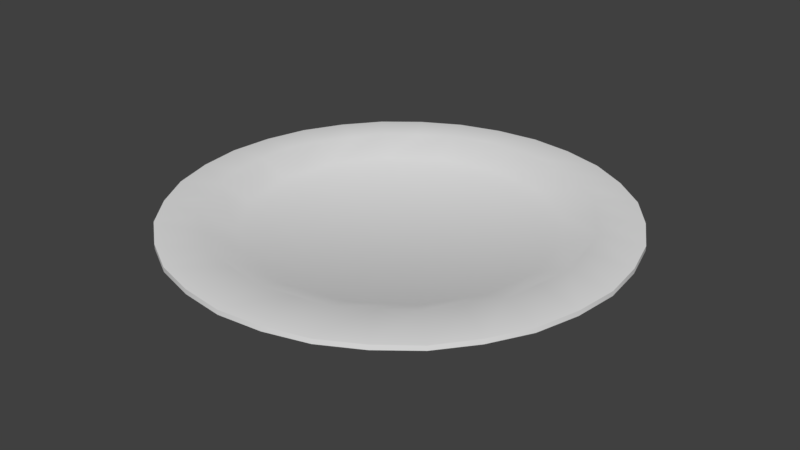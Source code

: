 # Source: bord.blend  (saved by Blender 2.79.0; exported with 4.5.12 LTS)
import bpy
from mathutils import Matrix  # noqa: F401  (used for matrix-valued properties, if any)

bpy.ops.wm.read_factory_settings(use_empty=True)
scene = bpy.context.scene
scene.name = 'Scene'

# ---- collections
col_collection_1 = bpy.data.collections.new('Collection 1'); scene.collection.children.link(col_collection_1)

# ---- node groups
ng_auto_smooth = bpy.data.node_groups.new('Auto Smooth', 'GeometryNodeTree')
_s = ng_auto_smooth.interface.new_socket(name='Geometry', in_out='OUTPUT', socket_type='NodeSocketGeometry')
_s = ng_auto_smooth.interface.new_socket(name='Geometry', in_out='INPUT', socket_type='NodeSocketGeometry')
_s = ng_auto_smooth.interface.new_socket(name='Angle', in_out='INPUT', socket_type='NodeSocketFloat')
_s.subtype = 'ANGLE'
_s.min_value = 0.0
_s.max_value = 3.142
ng_auto_smooth.is_modifier = True
_N = ng_auto_smooth.nodes; _L = ng_auto_smooth.links
n0 = _N.new('NodeGroupOutput'); n0.name = 'Group Output'; n0.location = (480, -100)
n1 = _N.new('NodeGroupInput'); n1.name = 'Group Input'; n1.location = (-420, -300)
n2 = _N.new('NodeGroupInput'); n2.name = 'Group Input.001'; n2.location = (-60, -100)
n3 = _N.new('GeometryNodeSetShadeSmooth'); n3.name = 'Set Shade Smooth'; n3.location = (120, -100)
n3.domain = 'EDGE'
n4 = _N.new('GeometryNodeSetShadeSmooth'); n4.name = 'Set Shade Smooth.001'; n4.location = (300, -100)
n5 = _N.new('GeometryNodeInputMeshEdgeAngle'); n5.name = 'Edge Angle'; n5.location = (-420, -220)
n6 = _N.new('GeometryNodeInputEdgeSmooth'); n6.name = 'Is Edge Smooth'; n6.location = (-60, -160)
n7 = _N.new('GeometryNodeInputShadeSmooth'); n7.name = 'Is Face Smooth'; n7.location = (-240, -340)
n8 = _N.new('FunctionNodeBooleanMath'); n8.name = 'Boolean Math'; n8.location = (-60, -220)
n9 = _N.new('FunctionNodeCompare'); n9.name = 'Compare'; n9.location = (-240, -180)
n9.operation = 'LESS_EQUAL'
_L.new(n5.outputs[0], n9.inputs[0])
_L.new(n4.outputs[0], n0.inputs[0])
_L.new(n1.outputs[1], n9.inputs[1])
_L.new(n9.outputs[0], n8.inputs[0])
_L.new(n7.outputs[0], n8.inputs[1])
_L.new(n2.outputs[0], n3.inputs[0])
_L.new(n6.outputs[0], n3.inputs[1])
_L.new(n3.outputs[0], n4.inputs[0])
_L.new(n8.outputs[0], n3.inputs[2])
n0.is_active_output = True

# ---- world
world_world = bpy.data.worlds.new('World'); scene.world = world_world
world_world.color = (0.05088, 0.05088, 0.05088)
world_world.use_sun_shadow = False
world_world.sun_shadow_jitter_overblur = 0.0
world_world.cycles.sampling_method = 'MANUAL'

# ---- meshes
me_cylinder = bpy.data.meshes.new('Cylinder')
me_cylinder.from_pydata([(1.01e-07, -1.425e-08, 0.03085), (1.01e-07, -1.425e-08, 0.04186), (1.01e-07, 0.1207, 0.04504), (1.01e-07, 0.1207, 0.04758), (0.0462, 0.1115, 0.04504), (0.0462, 0.1115, 0.04758), (0.08537, 0.08537, 0.04504), (0.08537, 0.08537, 0.04758), (0.1115, 0.0462, 0.04504), (0.1115, 0.0462, 0.04758), (0.1207, -1.953e-08, 0.04504), (0.1207, -1.953e-08, 0.04758), (0.1115, -0.0462, 0.04504), (0.1115, -0.0462, 0.04758), (0.08537, -0.08537, 0.04504), (0.08537, -0.08537, 0.04758), (0.0462, -0.1115, 0.04504), (0.0462, -0.1115, 0.04758), (1.193e-07, -0.1207, 0.04504), (1.193e-07, -0.1207, 0.04758), (-0.0462, -0.1115, 0.04504), (-0.0462, -0.1115, 0.04758), (-0.08537, -0.08537, 0.04504), (-0.08537, -0.08537, 0.04758), (-0.1115, -0.0462, 0.04504), (-0.1115, -0.0462, 0.04758), (-0.1207, -1.281e-08, 0.04504), (-0.1207, -1.281e-08, 0.04758), (-0.1115, 0.0462, 0.04504), (-0.1115, 0.0462, 0.04758), (-0.08537, 0.08537, 0.04504), (-0.08537, 0.08537, 0.04758), (-0.0462, 0.1115, 0.04504), (-0.0462, 0.1115, 0.04758), (9.869e-08, 0.1027, 0.04222), (0.0393, 0.09487, 0.04222), (0.03743, 0.09038, 0.04967), (9.942e-08, 0.09782, 0.04967), (0.07261, 0.07261, 0.04222), (0.06917, 0.06917, 0.04967), (0.09487, 0.0393, 0.04222), (0.09038, 0.03743, 0.04967), (0.1027, -1.966e-08, 0.04222), (0.09782, -1.959e-08, 0.04967), (0.09487, -0.0393, 0.04222), (0.09038, -0.03743, 0.04967), (0.07261, -0.07261, 0.04222), (0.06917, -0.06917, 0.04967), (0.0393, -0.09487, 0.04222), (0.03743, -0.09038, 0.04967), (1.16e-07, -0.1027, 0.04222), (1.159e-07, -0.09782, 0.04967), (-0.0393, -0.09487, 0.04222), (-0.03743, -0.09038, 0.04967), (-0.07261, -0.07261, 0.04222), (-0.06917, -0.06917, 0.04967), (-0.09487, -0.0393, 0.04222), (-0.09038, -0.03743, 0.04967), (-0.1027, -1.281e-08, 0.04222), (-0.09782, -1.306e-08, 0.04967), (-0.09487, 0.0393, 0.04222), (-0.09038, 0.03743, 0.04967), (-0.07261, 0.07261, 0.04222), (-0.06917, 0.06917, 0.04967), (-0.0393, 0.09487, 0.04222), (-0.03743, 0.09038, 0.04967), (0.02347, 0.118, 0.04498), (0.02347, 0.118, 0.04765), (0.06684, 0.1, 0.04498), (0.06684, 0.1, 0.04765), (0.1, 0.06684, 0.04498), (0.1, 0.06684, 0.04765), (0.118, 0.02347, 0.04498), (0.118, 0.02347, 0.04765), (0.118, -0.02347, 0.04498), (0.118, -0.02347, 0.04765), (0.1, -0.06684, 0.04498), (0.1, -0.06684, 0.04765), (0.06684, -0.1, 0.04498), (0.06684, -0.1, 0.04765), (0.02347, -0.118, 0.04498), (0.02347, -0.118, 0.04765), (-0.02347, -0.118, 0.04498), (-0.02347, -0.118, 0.04765), (-0.06684, -0.1, 0.04498), (-0.06684, -0.1, 0.04765), (-0.1, -0.06684, 0.04498), (-0.1, -0.06684, 0.04765), (-0.118, -0.02347, 0.04498), (-0.118, -0.02347, 0.04765), (-0.118, 0.02347, 0.04498), (-0.118, 0.02347, 0.04765), (-0.1, 0.06684, 0.04498), (-0.1, 0.06684, 0.04765), (-0.06684, 0.1, 0.04498), (-0.06684, 0.1, 0.04765), (-0.02347, 0.118, 0.04498), (-0.02347, 0.118, 0.04765), (0.01518, 0.0763, 0.03085), (0.01872, 0.0941, 0.04967), (0.04322, 0.06469, 0.03085), (0.0533, 0.07977, 0.04967), (0.06469, 0.04322, 0.03085), (0.07977, 0.0533, 0.04967), (0.0763, 0.01518, 0.03085), (0.0941, 0.01872, 0.04967), (0.0763, -0.01518, 0.03085), (0.0941, -0.01872, 0.04967), (0.06469, -0.04322, 0.03085), (0.07977, -0.0533, 0.04967), (0.04322, -0.06469, 0.03085), (0.0533, -0.07977, 0.04967), (0.01518, -0.0763, 0.03085), (0.01872, -0.0941, 0.04967), (-0.01518, -0.0763, 0.03085), (-0.01872, -0.0941, 0.04967), (-0.04322, -0.06469, 0.03085), (-0.0533, -0.07977, 0.04967), (-0.06468, -0.04322, 0.03085), (-0.07977, -0.0533, 0.04967), (-0.0763, -0.01518, 0.03085), (-0.0941, -0.01872, 0.04967), (-0.0763, 0.01518, 0.03085), (-0.0941, 0.01872, 0.04967), (-0.06468, 0.04322, 0.03085), (-0.07977, 0.0533, 0.04967), (-0.04322, 0.06469, 0.03085), (-0.0533, 0.07977, 0.04967), (-0.01518, 0.0763, 0.03085), (-0.01872, 0.0941, 0.04967), (9.729e-08, 0.08052, 0.04186), (0.03082, 0.07439, 0.04186), (0.05694, 0.05694, 0.04186), (0.07439, 0.03082, 0.04186), (0.08052, -1.798e-08, 0.04186), (0.07439, -0.03082, 0.04186), (0.05694, -0.05694, 0.04186), (0.03082, -0.07439, 0.04186), (1.108e-07, -0.08052, 0.04186), (-0.03082, -0.07439, 0.04186), (-0.05694, -0.05694, 0.04186), (-0.07439, -0.03082, 0.04186), (-0.08052, -1.261e-08, 0.04186), (-0.07439, 0.03082, 0.04186), (-0.05694, 0.05694, 0.04186), (-0.03082, 0.07439, 0.04186), (0.01965, 0.09878, 0.04222), (0.03035, 0.07328, 0.03085), (0.05596, 0.08374, 0.04222), (0.05609, 0.05609, 0.03085), (0.08374, 0.05595, 0.04222), (0.07328, 0.03035, 0.03085), (0.09878, 0.01965, 0.04222), (0.07932, -1.966e-08, 0.03085), (0.09878, -0.01965, 0.04222), (0.07328, -0.03035, 0.03085), (0.08374, -0.05596, 0.04222), (0.05609, -0.05609, 0.03085), (0.05596, -0.08374, 0.04222), (0.03035, -0.07328, 0.03085), (0.01965, -0.09878, 0.04222), (1.069e-07, -0.07932, 0.03085), (-0.01965, -0.09878, 0.04222), (-0.03035, -0.07328, 0.03085), (-0.05595, -0.08374, 0.04222), (-0.05609, -0.05609, 0.03085), (-0.08374, -0.05596, 0.04222), (-0.07328, -0.03035, 0.03085), (-0.09878, -0.01965, 0.04222), (-0.07932, -1.281e-08, 0.03085), (-0.09878, 0.01965, 0.04222), (-0.07328, 0.03035, 0.03085), (-0.08374, 0.05596, 0.04222), (-0.05609, 0.05609, 0.03085), (-0.05595, 0.08374, 0.04222), (-0.03035, 0.07328, 0.03085), (-0.01965, 0.09878, 0.04222), (9.301e-08, 0.07932, 0.03085)], [], [(0, 177, 98, 147), (131, 36, 99, 37, 130), (66, 67, 5, 4), (0, 147, 100, 149), (132, 39, 101, 36, 131), (68, 69, 7, 6), (0, 149, 102, 151), (133, 41, 103, 39, 132), (70, 71, 9, 8), (0, 151, 104, 153), (134, 43, 105, 41, 133), (72, 73, 11, 10), (0, 153, 106, 155), (135, 45, 107, 43, 134), (74, 75, 13, 12), (0, 155, 108, 157), (136, 47, 109, 45, 135), (76, 77, 15, 14), (0, 157, 110, 159), (137, 49, 111, 47, 136), (78, 79, 17, 16), (0, 159, 112, 161), (138, 51, 113, 49, 137), (80, 81, 19, 18), (0, 161, 114, 163), (139, 53, 115, 51, 138), (82, 83, 21, 20), (0, 163, 116, 165), (140, 55, 117, 53, 139), (84, 85, 23, 22), (0, 165, 118, 167), (141, 57, 119, 55, 140), (86, 87, 25, 24), (0, 167, 120, 169), (142, 59, 121, 57, 141), (88, 89, 27, 26), (0, 169, 122, 171), (143, 61, 123, 59, 142), (90, 91, 29, 28), (0, 171, 124, 173), (144, 63, 125, 61, 143), (92, 93, 31, 30), (0, 173, 126, 175), (145, 65, 127, 63, 144), (94, 95, 33, 32), (0, 175, 128, 177), (130, 37, 129, 65, 145), (96, 97, 3, 2), (146, 34, 2, 66), (99, 36, 5, 67), (148, 35, 4, 68), (101, 39, 7, 69), (150, 38, 6, 70), (103, 41, 9, 71), (152, 40, 8, 72), (105, 43, 11, 73), (154, 42, 10, 74), (107, 45, 13, 75), (156, 44, 12, 76), (109, 47, 15, 77), (158, 46, 14, 78), (111, 49, 17, 79), (160, 48, 16, 80), (113, 51, 19, 81), (162, 50, 18, 82), (115, 53, 21, 83), (164, 52, 20, 84), (117, 55, 23, 85), (166, 54, 22, 86), (119, 57, 25, 87), (168, 56, 24, 88), (121, 59, 27, 89), (170, 58, 26, 90), (123, 61, 29, 91), (172, 60, 28, 92), (125, 63, 31, 93), (174, 62, 30, 94), (127, 65, 33, 95), (176, 64, 32, 96), (129, 37, 3, 97), (65, 129, 97, 33), (34, 176, 96, 2), (63, 127, 95, 31), (64, 174, 94, 32), (61, 125, 93, 29), (62, 172, 92, 30), (59, 123, 91, 27), (60, 170, 90, 28), (57, 121, 89, 25), (58, 168, 88, 26), (55, 119, 87, 23), (56, 166, 86, 24), (53, 117, 85, 21), (54, 164, 84, 22), (51, 115, 83, 19), (52, 162, 82, 20), (49, 113, 81, 17), (50, 160, 80, 18), (47, 111, 79, 15), (48, 158, 78, 16), (45, 109, 77, 13), (46, 156, 76, 14), (43, 107, 75, 11), (44, 154, 74, 12), (41, 105, 73, 9), (42, 152, 72, 10), (39, 103, 71, 7), (40, 150, 70, 8), (36, 101, 69, 5), (38, 148, 68, 6), (37, 99, 67, 3), (35, 146, 66, 4), (32, 33, 97, 96), (30, 31, 95, 94), (28, 29, 93, 92), (26, 27, 91, 90), (24, 25, 89, 88), (22, 23, 87, 86), (20, 21, 85, 84), (18, 19, 83, 82), (16, 17, 81, 80), (14, 15, 79, 78), (12, 13, 77, 76), (10, 11, 75, 74), (8, 9, 73, 72), (6, 7, 71, 70), (4, 5, 69, 68), (2, 3, 67, 66), (1, 130, 145), (1, 145, 144), (1, 144, 143), (1, 143, 142), (1, 142, 141), (1, 141, 140), (1, 140, 139), (1, 139, 138), (1, 138, 137), (1, 137, 136), (1, 136, 135), (1, 135, 134), (1, 134, 133), (1, 133, 132), (1, 132, 131), (1, 131, 130), (147, 98, 146, 35), (149, 100, 148, 38), (151, 102, 150, 40), (153, 104, 152, 42), (155, 106, 154, 44), (157, 108, 156, 46), (159, 110, 158, 48), (161, 112, 160, 50), (163, 114, 162, 52), (165, 116, 164, 54), (167, 118, 166, 56), (169, 120, 168, 58), (171, 122, 170, 60), (173, 124, 172, 62), (175, 126, 174, 64), (177, 128, 176, 34), (98, 177, 34, 146), (100, 147, 35, 148), (102, 149, 38, 150), (104, 151, 40, 152), (106, 153, 42, 154), (108, 155, 44, 156), (110, 157, 46, 158), (112, 159, 48, 160), (114, 161, 50, 162), (116, 163, 52, 164), (118, 165, 54, 166), (120, 167, 56, 168), (122, 169, 58, 170), (124, 171, 60, 172), (126, 173, 62, 174), (128, 175, 64, 176)])
me_cylinder.polygons.foreach_set('use_smooth', [True] * 176)
_uv = me_cylinder.uv_layers.new(name='UVMap')
_uv.uv.foreach_set('vector', [0.2657, 0.2564, 0.4134, 0.3317, 0.3936, 0.3564, 0.3731, 0.3802, 0.3733, 0.6436, 0.3995, 0.6152, 0.4228, 0.6464, 0.4461, 0.6777, 0.4114, 0.6947, 0.4636, 0.4163, 0.4677, 0.42, 0.4331, 0.4539, 0.4298, 0.4498, 0.2657, 0.2564, 0.3731, 0.3802, 0.3463, 0.3958, 0.3191, 0.4103, 0.3193, 0.6099, 0.3333, 0.5739, 0.3664, 0.5945, 0.3995, 0.6152, 0.3733, 0.6436, 0.39, 0.4755, 0.3926, 0.4803, 0.3485, 0.4998, 0.3469, 0.4948, 0.2657, 0.2564, 0.3191, 0.4103, 0.2888, 0.415, 0.2584, 0.4187, 0.2567, 0.5981, 0.2567, 0.5595, 0.295, 0.5666, 0.3333, 0.5739, 0.3193, 0.6099, 0.3007, 0.5045, 0.3014, 0.51, 0.2535, 0.5122, 0.2538, 0.507, 0.2657, 0.2564, 0.2584, 0.4187, 0.2285, 0.412, 0.1989, 0.4044, 0.1941, 0.6099, 0.18, 0.5739, 0.2183, 0.5666, 0.2567, 0.5595, 0.2567, 0.5981, 0.2074, 0.4995, 0.2061, 0.5048, 0.1607, 0.4896, 0.1629, 0.4849, 0.2657, 0.2564, 0.1989, 0.4044, 0.1735, 0.3874, 0.1486, 0.3695, 0.1401, 0.6436, 0.1139, 0.6152, 0.1469, 0.5945, 0.18, 0.5739, 0.1941, 0.6099, 0.1225, 0.4613, 0.1193, 0.4658, 0.08257, 0.4356, 0.08621, 0.4319, 0.2657, 0.2564, 0.1486, 0.3695, 0.1308, 0.3443, 0.1137, 0.3183, 0.102, 0.6947, 0.06729, 0.6777, 0.09054, 0.6464, 0.1139, 0.6152, 0.1401, 0.6436, 0.05685, 0.3957, 0.05239, 0.3988, 0.02834, 0.3581, 0.03296, 0.356, 0.2657, 0.2564, 0.1137, 0.3183, 0.1056, 0.2877, 0.09839, 0.2564, 0.08494, 0.756, 0.04666, 0.7525, 0.05692, 0.7152, 0.06729, 0.6777, 0.102, 0.6947, 0.01706, 0.3123, 0.01193, 0.3138, 0.000191, 0.2673, 0.005186, 0.266, 0.2697, 0.256, 0.101, 0.2426, 0.111, 0.2112, 0.1219, 0.1807, 0.102, 0.8177, 0.06729, 0.8347, 0.05692, 0.7972, 0.04666, 0.7599, 0.08494, 0.7564, 0.0221, 0.1779, 0.01682, 0.1757, 0.0385, 0.1315, 0.04301, 0.1343, 0.2697, 0.256, 0.1219, 0.1807, 0.1417, 0.156, 0.1622, 0.1322, 0.1401, 0.8688, 0.1139, 0.8972, 0.09054, 0.866, 0.06729, 0.8347, 0.102, 0.8177, 0.07179, 0.09608, 0.0676, 0.09241, 0.1022, 0.05851, 0.1055, 0.0626, 0.2697, 0.256, 0.1622, 0.1322, 0.189, 0.1166, 0.2162, 0.1021, 0.1941, 0.9025, 0.18, 0.9385, 0.1469, 0.9179, 0.1139, 0.8972, 0.1401, 0.8688, 0.1453, 0.03692, 0.1427, 0.03205, 0.1868, 0.01264, 0.1884, 0.0176, 0.2697, 0.256, 0.2162, 0.1021, 0.2466, 0.09736, 0.277, 0.09372, 0.2567, 0.9143, 0.2567, 0.9529, 0.2183, 0.9458, 0.18, 0.9385, 0.1941, 0.9025, 0.2346, 0.007884, 0.2339, 0.002423, 0.2818, 0.000191, 0.2815, 0.005367, 0.2697, 0.256, 0.277, 0.09372, 0.3068, 0.1004, 0.3364, 0.108, 0.3193, 0.9025, 0.3333, 0.9385, 0.295, 0.9458, 0.2567, 0.9529, 0.2567, 0.9143, 0.3279, 0.01294, 0.3293, 0.007614, 0.3746, 0.02277, 0.3725, 0.02747, 0.2697, 0.256, 0.3364, 0.108, 0.3618, 0.125, 0.3867, 0.1429, 0.3733, 0.8688, 0.3995, 0.8972, 0.3664, 0.9179, 0.3333, 0.9385, 0.3193, 0.9025, 0.4129, 0.05113, 0.416, 0.04665, 0.4528, 0.07683, 0.4491, 0.08045, 0.2697, 0.256, 0.3867, 0.1429, 0.4046, 0.1681, 0.4217, 0.1941, 0.4114, 0.8177, 0.4461, 0.8347, 0.4228, 0.866, 0.3995, 0.8972, 0.3733, 0.8688, 0.4785, 0.1167, 0.4829, 0.1136, 0.507, 0.1543, 0.5024, 0.1564, 0.2697, 0.256, 0.4217, 0.1941, 0.4298, 0.2247, 0.4369, 0.256, 0.4284, 0.7564, 0.4667, 0.7599, 0.4564, 0.7972, 0.4461, 0.8347, 0.4114, 0.8177, 0.5183, 0.2001, 0.5234, 0.1986, 0.5351, 0.2451, 0.5301, 0.2464, 0.2657, 0.2564, 0.4343, 0.2698, 0.4243, 0.3012, 0.4134, 0.3317, 0.4114, 0.6947, 0.4461, 0.6777, 0.4564, 0.7152, 0.4667, 0.7525, 0.4284, 0.756, 0.5132, 0.3345, 0.5185, 0.3367, 0.4968, 0.3809, 0.4923, 0.3781, 0.4332, 0.39, 0.4601, 0.3587, 0.4923, 0.3781, 0.4636, 0.4163, 0.4228, 0.6464, 0.3995, 0.6152, 0.4312, 0.5807, 0.4626, 0.6168, 0.371, 0.4406, 0.4066, 0.421, 0.4298, 0.4498, 0.39, 0.4755, 0.3664, 0.5945, 0.3333, 0.5739, 0.3504, 0.5302, 0.3927, 0.5524, 0.2956, 0.4653, 0.3355, 0.4599, 0.3469, 0.4948, 0.3007, 0.5045, 0.295, 0.5666, 0.2567, 0.5595, 0.2567, 0.5126, 0.3042, 0.5178, 0.2167, 0.4612, 0.2557, 0.4705, 0.2538, 0.507, 0.2074, 0.4995, 0.2183, 0.5666, 0.18, 0.5739, 0.163, 0.5302, 0.2092, 0.5178, 0.1448, 0.429, 0.1778, 0.4517, 0.1629, 0.4849, 0.1225, 0.4613, 0.1469, 0.5945, 0.1139, 0.6152, 0.08213, 0.5807, 0.1206, 0.5524, 0.08895, 0.3733, 0.1119, 0.4062, 0.08621, 0.4319, 0.05685, 0.3957, 0.09054, 0.6464, 0.06729, 0.6777, 0.02518, 0.6571, 0.05074, 0.6168, 0.05508, 0.3011, 0.06587, 0.3403, 0.03296, 0.356, 0.01706, 0.3123, 0.05692, 0.7152, 0.04666, 0.7525, 0.000191, 0.7492, 0.009084, 0.7022, 0.06041, 0.193, 0.04486, 0.2333, 0.005429, 0.2252, 0.0221, 0.1779, 0.05692, 0.7972, 0.06729, 0.8347, 0.02518, 0.8552, 0.009084, 0.8102, 0.1021, 0.1224, 0.07521, 0.1537, 0.04301, 0.1343, 0.07179, 0.09608, 0.09054, 0.866, 0.1139, 0.8972, 0.08213, 0.9317, 0.05074, 0.8956, 0.1643, 0.07185, 0.1287, 0.0914, 0.1055, 0.0626, 0.1453, 0.03692, 0.1469, 0.9179, 0.18, 0.9385, 0.163, 0.9822, 0.1206, 0.96, 0.2398, 0.04708, 0.1998, 0.05253, 0.1884, 0.0176, 0.2346, 0.007884, 0.2183, 0.9458, 0.2567, 0.9529, 0.2567, 0.9998, 0.2092, 0.9946, 0.3187, 0.05121, 0.2796, 0.04189, 0.2815, 0.005367, 0.3279, 0.01294, 0.295, 0.9458, 0.3333, 0.9385, 0.3504, 0.9822, 0.3042, 0.9946, 0.3906, 0.08344, 0.3576, 0.06074, 0.3725, 0.02747, 0.4129, 0.05113, 0.3664, 0.9179, 0.3995, 0.8972, 0.4312, 0.9317, 0.3927, 0.96, 0.4464, 0.1391, 0.4235, 0.1062, 0.4491, 0.08045, 0.4785, 0.1167, 0.4228, 0.866, 0.4461, 0.8347, 0.4882, 0.8552, 0.4626, 0.8956, 0.4803, 0.2113, 0.4695, 0.1721, 0.5024, 0.1564, 0.5183, 0.2001, 0.4564, 0.7972, 0.4667, 0.7599, 0.5132, 0.7632, 0.5043, 0.8102, 0.4749, 0.3194, 0.4905, 0.2791, 0.5299, 0.2872, 0.5132, 0.3345, 0.4564, 0.7152, 0.4461, 0.6777, 0.4882, 0.6571, 0.5043, 0.7022, 0.4667, 0.7525, 0.4564, 0.7152, 0.5043, 0.7022, 0.5132, 0.7492, 0.4601, 0.3587, 0.4749, 0.3194, 0.5132, 0.3345, 0.4923, 0.3781, 0.4461, 0.8347, 0.4564, 0.7972, 0.5043, 0.8102, 0.4882, 0.8552, 0.4919, 0.2511, 0.4803, 0.2113, 0.5183, 0.2001, 0.5301, 0.2464, 0.3995, 0.8972, 0.4228, 0.866, 0.4626, 0.8956, 0.4312, 0.9317, 0.4695, 0.1721, 0.4464, 0.1391, 0.4785, 0.1167, 0.5024, 0.1564, 0.3333, 0.9385, 0.3664, 0.9179, 0.3927, 0.96, 0.3504, 0.9822, 0.4235, 0.1062, 0.3906, 0.08344, 0.4129, 0.05113, 0.4491, 0.08045, 0.2567, 0.9529, 0.295, 0.9458, 0.3042, 0.9946, 0.2567, 0.9998, 0.3576, 0.06074, 0.3187, 0.05121, 0.3279, 0.01294, 0.3725, 0.02747, 0.18, 0.9385, 0.2183, 0.9458, 0.2092, 0.9946, 0.163, 0.9822, 0.2796, 0.04189, 0.2398, 0.04708, 0.2346, 0.007884, 0.2815, 0.005367, 0.1139, 0.8972, 0.1469, 0.9179, 0.1206, 0.96, 0.08213, 0.9317, 0.1998, 0.05253, 0.1643, 0.07185, 0.1453, 0.03692, 0.1884, 0.0176, 0.06729, 0.8347, 0.09054, 0.866, 0.05074, 0.8956, 0.02518, 0.8552, 0.1287, 0.0914, 0.1021, 0.1224, 0.07179, 0.09608, 0.1055, 0.0626, 0.04666, 0.7599, 0.05692, 0.7972, 0.009084, 0.8102, 0.000191, 0.7632, 0.07521, 0.1537, 0.06041, 0.193, 0.0221, 0.1779, 0.04301, 0.1343, 0.06729, 0.6777, 0.05692, 0.7152, 0.009084, 0.7022, 0.02518, 0.6571, 0.04341, 0.2613, 0.05508, 0.3011, 0.01706, 0.3123, 0.005186, 0.266, 0.1139, 0.6152, 0.09054, 0.6464, 0.05074, 0.6168, 0.08213, 0.5807, 0.06587, 0.3403, 0.08895, 0.3733, 0.05685, 0.3957, 0.03296, 0.356, 0.18, 0.5739, 0.1469, 0.5945, 0.1206, 0.5524, 0.163, 0.5302, 0.1119, 0.4062, 0.1448, 0.429, 0.1225, 0.4613, 0.08621, 0.4319, 0.2567, 0.5595, 0.2183, 0.5666, 0.2092, 0.5178, 0.2567, 0.5126, 0.1778, 0.4517, 0.2167, 0.4612, 0.2074, 0.4995, 0.1629, 0.4849, 0.3333, 0.5739, 0.295, 0.5666, 0.3042, 0.5178, 0.3504, 0.5302, 0.2557, 0.4705, 0.2956, 0.4653, 0.3007, 0.5045, 0.2538, 0.507, 0.3995, 0.6152, 0.3664, 0.5945, 0.3927, 0.5524, 0.4312, 0.5807, 0.3355, 0.4599, 0.371, 0.4406, 0.39, 0.4755, 0.3469, 0.4948, 0.4461, 0.6777, 0.4228, 0.6464, 0.4626, 0.6168, 0.4882, 0.6571, 0.4066, 0.421, 0.4332, 0.39, 0.4636, 0.4163, 0.4298, 0.4498, 0.5299, 0.2872, 0.5351, 0.289, 0.5185, 0.3367, 0.5132, 0.3345, 0.5024, 0.1564, 0.507, 0.1543, 0.5234, 0.1986, 0.5183, 0.2001, 0.4491, 0.08045, 0.4528, 0.07683, 0.4829, 0.1136, 0.4785, 0.1167, 0.3725, 0.02747, 0.3746, 0.02277, 0.416, 0.04665, 0.4129, 0.05113, 0.2815, 0.005367, 0.2818, 0.000191, 0.3293, 0.007614, 0.3279, 0.01294, 0.1884, 0.0176, 0.1868, 0.01264, 0.2339, 0.002423, 0.2346, 0.007884, 0.1055, 0.0626, 0.1022, 0.05851, 0.1427, 0.03205, 0.1453, 0.03692, 0.04301, 0.1343, 0.0385, 0.1315, 0.0676, 0.09241, 0.07179, 0.09608, 0.005429, 0.2252, 0.000191, 0.2234, 0.01682, 0.1757, 0.0221, 0.1779, 0.03296, 0.356, 0.02834, 0.3581, 0.01193, 0.3138, 0.01706, 0.3123, 0.08621, 0.4319, 0.08257, 0.4356, 0.05239, 0.3988, 0.05685, 0.3957, 0.1629, 0.4849, 0.1607, 0.4896, 0.1193, 0.4658, 0.1225, 0.4613, 0.2538, 0.507, 0.2535, 0.5122, 0.2061, 0.5048, 0.2074, 0.4995, 0.3469, 0.4948, 0.3485, 0.4998, 0.3014, 0.51, 0.3007, 0.5045, 0.4298, 0.4498, 0.4331, 0.4539, 0.3926, 0.4803, 0.39, 0.4755, 0.4923, 0.3781, 0.4968, 0.3809, 0.4677, 0.42, 0.4636, 0.4163, 0.6772, 0.8404, 0.8285, 0.7777, 0.8409, 0.8404, 0.6772, 0.5126, 0.8409, 0.5126, 0.8285, 0.5752, 0.6772, 0.5126, 0.8285, 0.5752, 0.793, 0.6283, 0.6772, 0.5126, 0.793, 0.6283, 0.7399, 0.6638, 0.6772, 0.5126, 0.7399, 0.6638, 0.6772, 0.6763, 0.6772, 0.5126, 0.6772, 0.6763, 0.6146, 0.6638, 0.6772, 0.5126, 0.6146, 0.6638, 0.5615, 0.6283, 0.6772, 0.5126, 0.5615, 0.6283, 0.526, 0.5752, 0.6772, 0.5126, 0.526, 0.5752, 0.5135, 0.5126, 0.6772, 0.8404, 0.5135, 0.8404, 0.526, 0.7777, 0.6772, 0.8404, 0.526, 0.7777, 0.5615, 0.7246, 0.6772, 0.8404, 0.5615, 0.7246, 0.6146, 0.6891, 0.6772, 0.8404, 0.6146, 0.6891, 0.6772, 0.6767, 0.6772, 0.8404, 0.6772, 0.6767, 0.7399, 0.6891, 0.6772, 0.8404, 0.7399, 0.6891, 0.793, 0.7246, 0.6772, 0.8404, 0.793, 0.7246, 0.8285, 0.7777, 0.3731, 0.3802, 0.3936, 0.3564, 0.4332, 0.39, 0.4066, 0.421, 0.3191, 0.4103, 0.3463, 0.3958, 0.371, 0.4406, 0.3355, 0.4599, 0.2584, 0.4187, 0.2888, 0.415, 0.2956, 0.4653, 0.2557, 0.4705, 0.1989, 0.4044, 0.2285, 0.412, 0.2167, 0.4612, 0.1778, 0.4517, 0.1486, 0.3695, 0.1735, 0.3874, 0.1448, 0.429, 0.1119, 0.4062, 0.1137, 0.3183, 0.1308, 0.3443, 0.08895, 0.3733, 0.06587, 0.3403, 0.09839, 0.2564, 0.1056, 0.2877, 0.05508, 0.3011, 0.04341, 0.2613, 0.1219, 0.1807, 0.111, 0.2112, 0.06041, 0.193, 0.07521, 0.1537, 0.1622, 0.1322, 0.1417, 0.156, 0.1021, 0.1224, 0.1287, 0.0914, 0.2162, 0.1021, 0.189, 0.1166, 0.1643, 0.07185, 0.1998, 0.05253, 0.277, 0.09372, 0.2466, 0.09736, 0.2398, 0.04708, 0.2796, 0.04189, 0.3364, 0.108, 0.3068, 0.1004, 0.3187, 0.05121, 0.3576, 0.06074, 0.3867, 0.1429, 0.3618, 0.125, 0.3906, 0.08344, 0.4235, 0.1062, 0.4217, 0.1941, 0.4046, 0.1681, 0.4464, 0.1391, 0.4695, 0.1721, 0.4369, 0.256, 0.4298, 0.2247, 0.4803, 0.2113, 0.4919, 0.2511, 0.4134, 0.3317, 0.4243, 0.3012, 0.4749, 0.3194, 0.4601, 0.3587, 0.3936, 0.3564, 0.4134, 0.3317, 0.4601, 0.3587, 0.4332, 0.39, 0.3463, 0.3958, 0.3731, 0.3802, 0.4066, 0.421, 0.371, 0.4406, 0.2888, 0.415, 0.3191, 0.4103, 0.3355, 0.4599, 0.2956, 0.4653, 0.2285, 0.412, 0.2584, 0.4187, 0.2557, 0.4705, 0.2167, 0.4612, 0.1735, 0.3874, 0.1989, 0.4044, 0.1778, 0.4517, 0.1448, 0.429, 0.1308, 0.3443, 0.1486, 0.3695, 0.1119, 0.4062, 0.08895, 0.3733, 0.1056, 0.2877, 0.1137, 0.3183, 0.06587, 0.3403, 0.05508, 0.3011, 0.111, 0.2112, 0.101, 0.2426, 0.04486, 0.2333, 0.06041, 0.193, 0.1417, 0.156, 0.1219, 0.1807, 0.07521, 0.1537, 0.1021, 0.1224, 0.189, 0.1166, 0.1622, 0.1322, 0.1287, 0.0914, 0.1643, 0.07185, 0.2466, 0.09736, 0.2162, 0.1021, 0.1998, 0.05253, 0.2398, 0.04708, 0.3068, 0.1004, 0.277, 0.09372, 0.2796, 0.04189, 0.3187, 0.05121, 0.3618, 0.125, 0.3364, 0.108, 0.3576, 0.06074, 0.3906, 0.08344, 0.4046, 0.1681, 0.3867, 0.1429, 0.4235, 0.1062, 0.4464, 0.1391, 0.4298, 0.2247, 0.4217, 0.1941, 0.4695, 0.1721, 0.4803, 0.2113, 0.4243, 0.3012, 0.4343, 0.2698, 0.4905, 0.2791, 0.4749, 0.3194])
me_cylinder.use_remesh_preserve_volume = False
me_cylinder.use_remesh_preserve_attributes = False
me_cylinder.use_mirror_vertex_groups = False
me_cylinder.update()

# ---- objects
ob_cylinder = bpy.data.objects.new('Cylinder', me_cylinder)

# ---- transforms, parenting, visibility, modifiers, constraints
ob_cylinder.location = (0.0, 0.0, 0.004937)
ob_cylinder.lineart.crease_threshold = 0.0
_m = ob_cylinder.modifiers.new('Auto Smooth', 'NODES')
_m.node_group = ng_auto_smooth
_gi = [s.identifier for s in ng_auto_smooth.interface.items_tree if s.item_type == 'SOCKET' and s.in_out == 'INPUT']
_m[_gi[1]] = 0.5236  # Angle

# ---- collection membership
col_collection_1.objects.link(ob_cylinder)

# ---- scene / render settings (as saved in the file)
scene.frame_start = 1; scene.frame_end = 250; scene.frame_set(1)
scene.render.engine = 'BLENDER_EEVEE_NEXT'
scene.render.resolution_percentage = 50
scene.render.dither_intensity = 0.0
scene.cycles.use_denoising = False
scene.cycles.samples = 128
scene.cycles.sampling_pattern = 'TABULATED_SOBOL'
scene.cycles.use_adaptive_sampling = False
scene.cycles.use_light_tree = False
scene.cycles.blur_glossy = 0.0
scene.cycles.sample_clamp_indirect = 0.0
scene.view_settings.view_transform = 'Standard'
bpy.context.view_layer.update()

# ---- added for rendering (the .blend has no active camera and no usable light): camera, sun
cam_auto = bpy.data.cameras.new('AutoCamera')
cam_auto.lens = 50.0
cam_auto.sensor_width = 36.0
cam_auto.clip_end = 1000.0
ob_auto_camera = bpy.data.objects.new('AutoCamera', cam_auto)
scene.collection.objects.link(ob_auto_camera)
ob_auto_camera.location = (0.316415, -0.379698, 0.298332)
ob_auto_camera.rotation_euler = (1.09748, -7.21219e-08, 0.694738)
scene.camera = ob_auto_camera
light_auto_sun = bpy.data.lights.new('AutoSun', 'SUN')
light_auto_sun.energy = 3.0
light_auto_sun.angle = 0.0523599
ob_auto_sun = bpy.data.objects.new('AutoSun', light_auto_sun)
scene.collection.objects.link(ob_auto_sun)
ob_auto_sun.rotation_euler = (0.872665, 0.174533, 0.523599)
bpy.context.view_layer.update()
